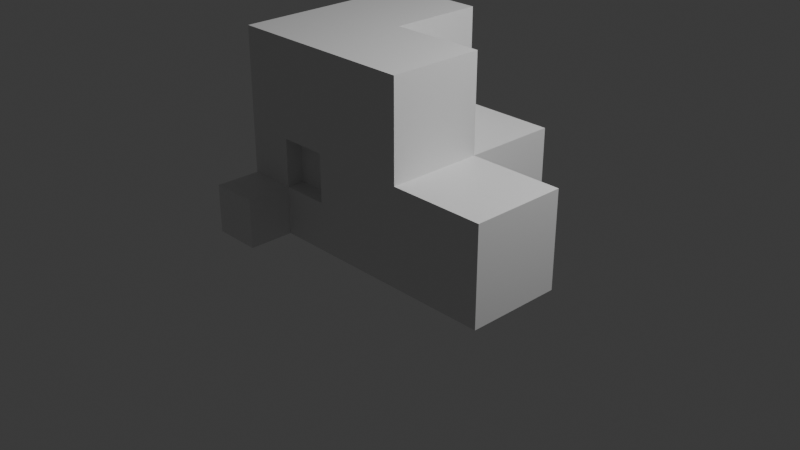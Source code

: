 # Source: Squares_1.blend  (saved by Blender 5.1.29; exported with 4.5.12 LTS)
import bpy
from mathutils import Matrix  # noqa: F401  (used for matrix-valued properties, if any)

bpy.ops.wm.read_factory_settings(use_empty=True)
scene = bpy.context.scene
scene.name = 'Scene'

# ---- collections
col_collection = bpy.data.collections.new('Collection'); scene.collection.children.link(col_collection)

# ---- materials (node trees are filled in below, after node groups)
mat_material = bpy.data.materials.new('Material')
mat_material.alpha_threshold = 0.0
mat_material.use_backface_culling_lightprobe_volume = False
mat_material.roughness = 0.5
mat_material.line_color = (0.0, 0.0, 0.0, 1.0)

# ---- material node trees
mat_material.use_nodes = True; mat_material.node_tree.nodes.clear()
_N = mat_material.node_tree.nodes; _L = mat_material.node_tree.links
n0 = _N.new('ShaderNodeOutputMaterial'); n0.name = 'Material Output'; n0.location = (200, 100)
n1 = _N.new('ShaderNodeBsdfPrincipled'); n1.name = 'Principled BSDF'; n1.location = (-200, 100)
_L.new(n1.outputs[0], n0.inputs[0])
n0.is_active_output = True

# ---- world
world_world = bpy.data.worlds.new('World'); scene.world = world_world
world_world.use_nodes = True; world_world.node_tree.nodes.clear()
_N = world_world.node_tree.nodes; _L = world_world.node_tree.links
n0 = _N.new('ShaderNodeOutputWorld'); n0.name = 'World Output'; n0.location = (200, 100)
n1 = _N.new('ShaderNodeBackground'); n1.name = 'Background'; n1.location = (-200, 100)
n1.inputs[0].default_value = (0.05088, 0.05088, 0.05088, 1.0)
_L.new(n1.outputs[0], n0.inputs[0])
n0.is_active_output = True
world_world.color = (0.05088, 0.05088, 0.05088)
world_world.sun_shadow_jitter_overblur = 0.0

# ---- cameras
cam_camera = bpy.data.cameras.new('Camera')
cam_camera.clip_end = 100.0
cam_camera.ortho_scale = 7.314

# ---- lights
light_light = bpy.data.lights.new('Light', 'POINT')
light_light.energy = 1000.0
light_light.shadow_soft_size = 0.1

# ---- meshes
me_cube = bpy.data.meshes.new('Cube')
me_cube.from_pydata([(1.0, 1.0, -1.0), (1.0, -1.0, 1.0), (1.0, -1.0, -1.0), (-1.0, 1.0, 1.0), (-1.0, 1.0, -1.0), (-1.0, -1.0, 1.0), (-1.0, -1.0, -1.0), (0.0, 1.0, -1.0), (0.0, -1.0, 1.0), (0.0, -1.0, -1.0), (0.0, 1.0, 1.0), (-1.0, 0.0, -1.0), (1.0, 0.0, 1.0), (-1.0, 0.0, 1.0), (1.0, 0.0, -1.0), (0.0, 0.0, -1.0), (0.0, 0.0, 1.0), (1.0, 1.0, 0.0), (-1.0, -1.0, 0.0), (1.0, -1.0, 0.0), (-1.0, 1.0, 0.0), (0.0, 1.0, 0.0), (0.0, -1.0, 0.0), (1.0, 0.0, 0.0), (-1.0, 0.0, 0.0), (0.0, 1.0, 1.0), (0.0, 0.0, 0.0), (1.0, 0.0, 1.0), (0.0, 0.0, 1.0), (1.0, 1.0, 0.0), (0.0, 1.0, 0.0), (1.0, 0.0, 0.0), (1.992, -1.0, -1.0), (1.992, 0.0, -1.0), (1.992, -1.0, 0.0), (1.992, 0.0, 0.0), (-1.0, 1.0, -1.0), (-1.0, 0.0, -1.0), (-1.0, 1.0, 0.0), (-1.0, 0.0, 0.0), (-1.996, 1.0, -1.0), (-1.996, 0.0, -1.0), (-1.996, 1.0, 0.0), (-1.996, 0.0, 0.0), (-0.5, 1.0, -1.0), (-0.5, -1.0, 1.0), (-0.5, -1.0, -1.0), (-0.5, 1.0, 1.0), (-0.5, 0.0, -1.0), (-0.5, 0.0, 1.0), (-0.5, 1.0, 0.0), (-0.5, -1.0, 0.0), (1.0, 1.0, -0.5), (1.0, -1.0, -0.5), (-1.0, 1.0, -0.5), (0.0, 1.0, -0.5), (0.0, -1.0, -0.5), (1.0, 0.0, -0.5), (-1.0, 0.0, -0.5), (-1.0, -1.0, -0.5), (1.992, -1.0, -0.5), (1.992, 0.0, -0.5), (-1.0, 1.0, -0.5), (-1.0, 0.0, -0.5), (-1.996, 1.0, -0.5), (-1.996, 0.0, -0.5), (-0.5, -1.0, -0.5), (-0.5, 1.0, -0.5), (-1.0, -1.465, -1.0), (-0.5, -1.465, -1.0), (-0.5, -1.465, -0.5), (-1.0, -1.465, -0.5), (0.0, -0.7516, 0.0), (-0.5, -0.7516, 0.0), (0.0, -0.7516, -0.5), (-0.5, -0.7516, -0.5), (0.0, -0.8194, 0.0), (-0.5, -0.8194, 0.0), (0.0, -0.8194, -0.5), (-0.5, -0.8194, -0.5), (-1.0, -0.5, -1.0), (-1.0, -0.5, -0.5), (-1.0, -1.0, -0.25), (-1.0, -0.5, 0.0), (-1.0, 0.0, -0.25), (-1.0, -0.25, -0.5), (-1.0, -0.75, -0.5), (-1.498, 0.0, -1.0), (-1.498, 0.0, -0.5), (-1.0, -0.5011, -0.5), (-1.0, -0.5011, -1.0), (-1.498, -0.5011, -1.0), (-1.498, -0.5011, -0.5), (-0.5, 1.452, -1.0), (-1.0, 1.452, -1.0), (-1.0, 1.452, -0.5), (-0.5, 1.452, -0.5), (-0.25, 1.0, -1.0), (-0.25, 1.0, -0.5), (0.0, 1.0, -0.75), (-0.5, 1.0, -0.75), (-0.25, 1.0, -0.75), (-0.25, 1.258, -1.0), (-0.5, 1.258, -1.0), (-0.5, 1.258, -0.75), (-0.25, 1.258, -0.75)], [], [(49, 13, 5, 45), (51, 45, 5, 18), (24, 13, 3, 20), (15, 14, 2, 9), (23, 12, 1, 19), (10, 16, 28, 25), (50, 47, 10, 21), (48, 15, 9, 46), (19, 1, 8, 22), (12, 16, 8, 1), (12, 23, 31, 27), (44, 97, 7, 15, 48), (17, 21, 30, 29), (7, 0, 14, 15), (18, 5, 13, 24, 83), (47, 3, 13, 49), (59, 82, 18, 83, 24, 84, 58, 85, 81, 86), (52, 17, 23, 57), (53, 19, 22, 56), (67, 50, 21, 55, 98), (55, 21, 17, 52), (2, 14, 33, 32), (54, 4, 36, 62), (66, 51, 18, 82, 59), (21, 10, 25, 30), (23, 17, 29, 31), (16, 12, 27, 28), (61, 35, 34, 60), (23, 19, 34, 35), (57, 23, 35, 61), (53, 2, 32, 60), (39, 38, 42, 43), (58, 84, 24, 39, 63), (24, 20, 38, 39), (4, 11, 37, 36), (65, 43, 42, 64), (36, 37, 87, 41, 40), (63, 39, 43, 65, 88), (62, 36, 40, 64), (26, 31, 29, 30), (51, 66, 75, 73), (26, 28, 27, 31), (54, 20, 50, 67), (10, 47, 49, 16), (4, 44, 48, 11), (11, 48, 46, 6, 80), (20, 3, 47, 50), (22, 8, 45, 51), (16, 49, 45, 8), (26, 30, 25, 28), (4, 54, 95, 94), (9, 56, 66, 46), (38, 62, 64, 42), (87, 88, 65, 41), (41, 65, 64, 40), (11, 58, 63, 37), (19, 53, 60, 34), (14, 57, 61, 33), (33, 61, 60, 32), (46, 66, 70, 69), (20, 54, 62, 38), (7, 99, 55, 52, 0), (101, 98, 55, 99), (2, 53, 56, 9), (0, 52, 57, 14), (80, 81, 85, 58, 11), (69, 70, 71, 68), (66, 59, 71, 70), (6, 46, 69, 68), (59, 6, 68, 71), (75, 74, 78, 79), (66, 56, 74, 75), (56, 22, 72, 74), (22, 51, 73, 72), (78, 76, 77, 79), (74, 72, 76, 78), (73, 75, 79, 77), (72, 73, 77, 76), (6, 59, 86, 81, 80), (87, 37, 90, 91), (90, 89, 92, 91), (63, 88, 92, 89), (37, 63, 89, 90), (88, 87, 91, 92), (94, 95, 96, 93), (67, 100, 44, 93, 96), (44, 4, 94, 93), (54, 67, 96, 95), (100, 67, 98, 101), (100, 101, 105, 104), (97, 101, 99, 7), (103, 104, 105, 102), (101, 97, 102, 105), (97, 44, 103, 102), (44, 100, 104, 103)])
_uv = me_cube.uv_layers.new(name='UVMap')
_uv.uv.foreach_set('vector', [0.8125, 0.625, 0.875, 0.625, 0.875, 0.75, 0.8125, 0.75, 0.5, 0.9375, 0.625, 0.9375, 0.625, 1.0, 0.5, 1.0, 0.5, 0.125, 0.625, 0.125, 0.625, 0.25, 0.5, 0.25, 0.25, 0.625, 0.375, 0.625, 0.375, 0.75, 0.25, 0.75, 0.5, 0.625, 0.625, 0.625, 0.625, 0.75, 0.5, 0.75, 0.75, 0.5, 0.75, 0.625, 0.75, 0.625, 0.75, 0.5, 0.5, 0.3125, 0.625, 0.3125, 0.625, 0.375, 0.5, 0.375, 0.1875, 0.625, 0.25, 0.625, 0.25, 0.75, 0.1875, 0.75, 0.5, 0.75, 0.625, 0.75, 0.625, 0.875, 0.5, 0.875, 0.625, 0.625, 0.75, 0.625, 0.75, 0.75, 0.625, 0.75, 0.625, 0.625, 0.5, 0.625, 0.5, 0.625, 0.625, 0.625, 0.1875, 0.5, 0.2188, 0.5, 0.25, 0.5, 0.25, 0.625, 0.1875, 0.625, 0.5, 0.5, 0.5, 0.375, 0.5, 0.375, 0.5, 0.5, 0.25, 0.5, 0.375, 0.5, 0.375, 0.625, 0.25, 0.625, 0.5, 0.0, 0.625, 0.0, 0.625, 0.125, 0.5, 0.125, 0.5, 0.0625, 0.8125, 0.5, 0.875, 0.5, 0.875, 0.625, 0.8125, 0.625, 0.4375, 0.0, 0.4688, 0.0, 0.5, 0.0, 0.5, 0.0625, 0.5, 0.125, 0.4688, 0.125, 0.4375, 0.125, 0.4375, 0.09375, 0.4375, 0.0625, 0.4375, 0.03125, 0.4375, 0.5, 0.5, 0.5, 0.5, 0.625, 0.4375, 0.625, 0.4375, 0.75, 0.5, 0.75, 0.5, 0.875, 0.4375, 0.875, 0.4375, 0.3125, 0.5, 0.3125, 0.5, 0.375, 0.4375, 0.375, 0.4375, 0.3438, 0.4375, 0.375, 0.5, 0.375, 0.5, 0.5, 0.4375, 0.5, 0.375, 0.75, 0.375, 0.625, 0.375, 0.625, 0.375, 0.75, 0.4375, 0.25, 0.375, 0.25, 0.375, 0.25, 0.4375, 0.25, 0.4375, 0.9375, 0.5, 0.9375, 0.5, 1.0, 0.4688, 1.0, 0.4375, 1.0, 0.5, 0.375, 0.625, 0.375, 0.625, 0.375, 0.5, 0.375, 0.5, 0.625, 0.5, 0.5, 0.5, 0.5, 0.5, 0.625, 0.75, 0.625, 0.625, 0.625, 0.625, 0.625, 0.75, 0.625, 0.4375, 0.625, 0.5, 0.625, 0.5, 0.75, 0.4375, 0.75, 0.5, 0.625, 0.5, 0.75, 0.5, 0.75, 0.5, 0.625, 0.4375, 0.625, 0.5, 0.625, 0.5, 0.625, 0.4375, 0.625, 0.4375, 0.75, 0.375, 0.75, 0.375, 0.75, 0.4375, 0.75, 0.5, 0.125, 0.5, 0.25, 0.5, 0.25, 0.5, 0.125, 0.4375, 0.125, 0.4688, 0.125, 0.5, 0.125, 0.5, 0.125, 0.4375, 0.125, 0.5, 0.125, 0.5, 0.25, 0.5, 0.25, 0.5, 0.125, 0.125, 0.5, 0.125, 0.625, 0.125, 0.625, 0.125, 0.5, 0.4375, 0.125, 0.5, 0.125, 0.5, 0.25, 0.4375, 0.25, 0.125, 0.5, 0.125, 0.625, 0.125, 0.625, 0.125, 0.625, 0.125, 0.5, 0.4375, 0.125, 0.5, 0.125, 0.5, 0.125, 0.4375, 0.125, 0.4375, 0.125, 0.4375, 0.25, 0.375, 0.25, 0.375, 0.25, 0.4375, 0.25, 0.625, 0.5, 0.5, 0.625, 0.5, 0.5, 0.5, 0.375, 0.5, 0.9375, 0.4375, 0.9375, 0.4375, 0.9375, 0.5, 0.9375, 0.625, 0.5, 0.75, 0.625, 0.625, 0.625, 0.5, 0.625, 0.4375, 0.25, 0.5, 0.25, 0.5, 0.3125, 0.4375, 0.3125, 0.75, 0.5, 0.8125, 0.5, 0.8125, 0.625, 0.75, 0.625, 0.125, 0.5, 0.1875, 0.5, 0.1875, 0.625, 0.125, 0.625, 0.125, 0.625, 0.1875, 0.625, 0.1875, 0.75, 0.125, 0.75, 0.125, 0.6875, 0.5, 0.25, 0.625, 0.25, 0.625, 0.3125, 0.5, 0.3125, 0.5, 0.875, 0.625, 0.875, 0.625, 0.9375, 0.5, 0.9375, 0.75, 0.625, 0.8125, 0.625, 0.8125, 0.75, 0.75, 0.75, 0.625, 0.5, 0.5, 0.375, 0.75, 0.5, 0.75, 0.625, 0.375, 0.25, 0.4375, 0.25, 0.4375, 0.25, 0.375, 0.25, 0.375, 0.875, 0.4375, 0.875, 0.4375, 0.9375, 0.375, 0.9375, 0.5, 0.25, 0.4375, 0.25, 0.4375, 0.25, 0.5, 0.25, 0.375, 0.125, 0.4375, 0.125, 0.4375, 0.125, 0.375, 0.125, 0.375, 0.125, 0.4375, 0.125, 0.4375, 0.25, 0.375, 0.25, 0.375, 0.125, 0.4375, 0.125, 0.4375, 0.125, 0.375, 0.125, 0.5, 0.75, 0.4375, 0.75, 0.4375, 0.75, 0.5, 0.75, 0.375, 0.625, 0.4375, 0.625, 0.4375, 0.625, 0.375, 0.625, 0.375, 0.625, 0.4375, 0.625, 0.4375, 0.75, 0.375, 0.75, 0.375, 0.9375, 0.4375, 0.9375, 0.4375, 0.9375, 0.375, 0.9375, 0.5, 0.25, 0.4375, 0.25, 0.4375, 0.25, 0.5, 0.25, 0.375, 0.375, 0.4062, 0.375, 0.4375, 0.375, 0.4375, 0.5, 0.375, 0.5, 0.4062, 0.3438, 0.4375, 0.3438, 0.4375, 0.375, 0.4062, 0.375, 0.375, 0.75, 0.4375, 0.75, 0.4375, 0.875, 0.375, 0.875, 0.375, 0.5, 0.4375, 0.5, 0.4375, 0.625, 0.375, 0.625, 0.375, 0.0625, 0.4375, 0.0625, 0.4375, 0.09375, 0.4375, 0.125, 0.375, 0.125, 0.375, 0.9375, 0.4375, 0.9375, 0.4375, 1.0, 0.375, 1.0, 0.4375, 0.9375, 0.4375, 1.0, 0.4375, 1.0, 0.4375, 0.9375, 0.125, 0.75, 0.1875, 0.75, 0.1875, 0.75, 0.125, 0.75, 0.4375, 0.0, 0.375, 0.0, 0.375, 0.0, 0.4375, 0.0, 0.4375, 0.9375, 0.4375, 0.875, 0.4375, 0.875, 0.4375, 0.9375, 0.4375, 0.9375, 0.4375, 0.875, 0.4375, 0.875, 0.4375, 0.9375, 0.4375, 0.875, 0.5, 0.875, 0.5, 0.875, 0.4375, 0.875, 0.5, 0.875, 0.5, 0.9375, 0.5, 0.9375, 0.5, 0.875, 0.4375, 0.875, 0.5, 0.875, 0.5, 0.9375, 0.4375, 0.9375, 0.4375, 0.875, 0.5, 0.875, 0.5, 0.875, 0.4375, 0.875, 0.5, 0.9375, 0.4375, 0.9375, 0.4375, 0.9375, 0.5, 0.9375, 0.5, 0.875, 0.5, 0.9375, 0.5, 0.9375, 0.5, 0.875, 0.375, 0.0, 0.4375, 0.0, 0.4375, 0.03125, 0.4375, 0.0625, 0.375, 0.0625, 0.125, 0.625, 0.125, 0.625, 0.125, 0.625, 0.125, 0.625, 0.375, 0.125, 0.4375, 0.125, 0.4375, 0.125, 0.375, 0.125, 0.4375, 0.125, 0.4375, 0.125, 0.4375, 0.125, 0.4375, 0.125, 0.375, 0.125, 0.4375, 0.125, 0.4375, 0.125, 0.375, 0.125, 0.4375, 0.125, 0.375, 0.125, 0.375, 0.125, 0.4375, 0.125, 0.375, 0.25, 0.4375, 0.25, 0.4375, 0.3125, 0.375, 0.3125, 0.4375, 0.3125, 0.4062, 0.3125, 0.375, 0.3125, 0.375, 0.3125, 0.4375, 0.3125, 0.1875, 0.5, 0.125, 0.5, 0.125, 0.5, 0.1875, 0.5, 0.4375, 0.25, 0.4375, 0.3125, 0.4375, 0.3125, 0.4375, 0.25, 0.4062, 0.3125, 0.4375, 0.3125, 0.4375, 0.3438, 0.4062, 0.3438, 0.4062, 0.3125, 0.4062, 0.3438, 0.4062, 0.3438, 0.4062, 0.3125, 0.375, 0.3438, 0.4062, 0.3438, 0.4062, 0.375, 0.375, 0.375, 0.375, 0.3125, 0.4062, 0.3125, 0.4062, 0.3438, 0.375, 0.3438, 0.4062, 0.3438, 0.375, 0.3438, 0.375, 0.3438, 0.4062, 0.3438, 0.2188, 0.5, 0.1875, 0.5, 0.1875, 0.5, 0.2188, 0.5, 0.375, 0.3125, 0.4062, 0.3125, 0.4062, 0.3125, 0.375, 0.3125])
me_cube.materials.append(mat_material)
me_cube.use_mirror_vertex_groups = False
me_cube.update()

# ---- objects
ob_cube = bpy.data.objects.new('Cube', me_cube)
ob_light = bpy.data.objects.new('Light', light_light)
ob_camera = bpy.data.objects.new('Camera', cam_camera)

# ---- transforms, parenting, visibility, modifiers, constraints
ob_cube.location = (0.0, 0.0, 1.0)
ob_cube.lock_rotations_4d = False
ob_cube.empty_display_type = 'ARROWS'
ob_cube.lineart.crease_threshold = 0.0
ob_light.location = (4.076, 1.005, 5.904)
ob_light.rotation_euler = (0.6503, 0.05522, 1.866)
ob_light.lock_rotations_4d = False
ob_light.empty_display_type = 'ARROWS'
ob_light.color = (0.0, 0.0, 0.0, 0.0)
ob_light.lineart.crease_threshold = 0.0
ob_camera.location = (7.359, -6.926, 4.958)
ob_camera.rotation_euler = (1.109, 0.0, 0.8149)
ob_camera.lock_rotations_4d = False
ob_camera.empty_display_type = 'ARROWS'
ob_camera.color = (0.0, 0.0, 0.0, 0.0)
ob_camera.display_type = 'WIRE'
ob_camera.lineart.crease_threshold = 0.0

# ---- collection membership
col_collection.objects.link(ob_cube)
col_collection.objects.link(ob_light)
col_collection.objects.link(ob_camera)

# ---- scene / render settings (as saved in the file)
scene.camera = ob_camera
scene.frame_start = 1; scene.frame_end = 250; scene.frame_set(1)
scene.render.engine = 'BLENDER_EEVEE_NEXT'
scene.render.bake_bias = 0.0
scene.render.bake_samples = 0
scene.cycles.sampling_pattern = 'TABULATED_SOBOL'
scene.eevee.use_volume_custom_range = False
bpy.context.view_layer.update()
